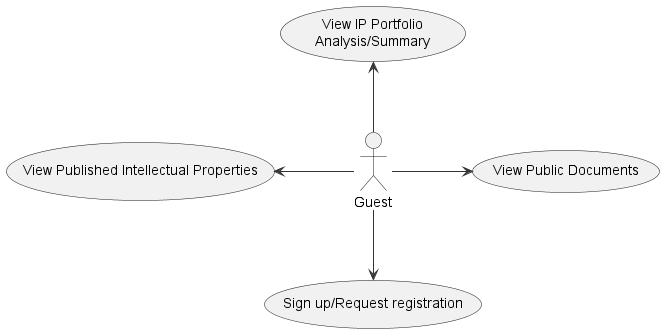

The diagram above was rendered by PlantUML. Its source (embedded in the PNG):
@startuml
skinparam shadowing false
' Commented out ortho to allow natural spreading
' skinparam linetype ortho
skinparam ArrowColor #333
skinparam ArrowThickness 1
skinparam RankSep 70
skinparam NodeSep 80
skinparam NoteBorderColor white
skinparam NoteBackgroundColor white

actor "Guest" as G

usecase "View IP Portfolio\nAnalysis/Summary" as G_Repo
usecase "View Published Intellectual Properties" as G_Published
usecase "View Public Documents" as G_Public
usecase "Sign up/Request registration" as G_SignUp

' One arrow per interaction, spread in all 4 directions
G -up-> G_Repo
G -down-> G_SignUp
G -left-> G_Published
G -right-> G_Public

@enduml